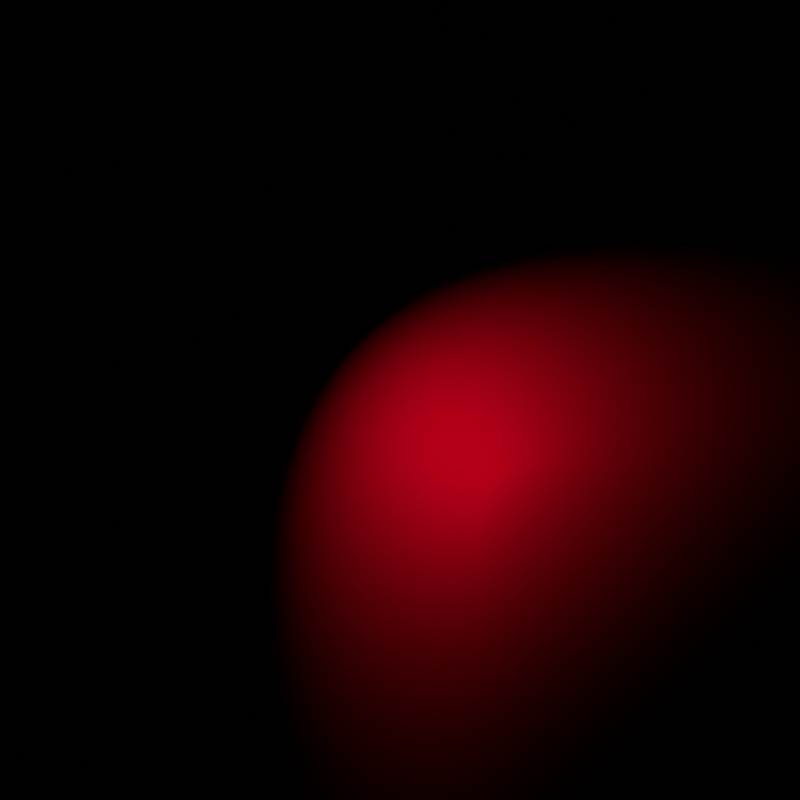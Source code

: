 # Source: normalVisualizer.blend  (saved by Blender 2.83.19; exported with 4.5.12 LTS)
import bpy
from mathutils import Matrix  # noqa: F401  (used for matrix-valued properties, if any)

bpy.ops.wm.read_factory_settings(use_empty=True)
scene = bpy.context.scene
scene.name = 'Scene'

# ---- collections
col_collection = bpy.data.collections.new('Collection'); scene.collection.children.link(col_collection)

# ---- images (referenced by path relative to the original .blend; pixels are not part of the script)
import os
ASSET_DIR = os.environ.get("B2B_ASSET_DIR", "")  # directory of the original .blend (textures are referenced by path, not embedded)
HERE = os.path.dirname(os.path.abspath(__file__))  # packed textures are extracted next to this script under _unpacked/

def load_image(name, relpath, width, height, colorspace="sRGB"):
    """Load a texture the original file referenced (path relative to the .blend, or extracted next to this script)."""
    p = next((c for c in (os.path.join(HERE, relpath), os.path.join(ASSET_DIR, relpath)) if relpath and os.path.exists(c)), "")
    if p:
        img = bpy.data.images.load(p, check_existing=True)
        img.name = name
    else:  # same state as the original file: an image datablock whose file is absent (Cycles renders it pink)
        img = bpy.data.images.new(name, width, height)
        img.source = "FILE"
        img.filepath = "//" + (relpath or name)
    img.colorspace_settings.name = colorspace
    return img
img_eye_s2_4_l7_0_rg_png = load_image('eye_S2-4_L7-0_RG.png', 'eye_S2-4_L7-0_RG.png', 1024, 1024, 'sRGB')
img_eye_jpeg = load_image('eye.jpeg', 'eye.jpeg', 1024, 1024, 'sRGB')

# ---- materials (node trees are filled in below, after node groups)
mat_material = bpy.data.materials.new('Material')
mat_material.use_preview_world = True

# ---- material node trees
mat_material.use_nodes = True; mat_material.node_tree.nodes.clear()
_N = mat_material.node_tree.nodes; _L = mat_material.node_tree.links
n0 = _N.new('ShaderNodeOutputMaterial'); n0.name = 'Material Output'; n0.location = (572, 1015)
n1 = _N.new('ShaderNodeBsdfDiffuse'); n1.name = 'Diffuse BSDF'; n1.location = (411, 843)
n1.inputs[0].default_value = (0.8, 0.0, 0.01705, 1.0)
n2 = _N.new('ShaderNodeNormalMap'); n2.name = 'Normal Map'; n2.location = (255, 685)
n2.space = 'WORLD'
n2.inputs[0].default_value = 0.6
n3 = _N.new('ShaderNodeTexImage'); n3.name = 'Image Texture'; n3.location = (-15, 525)
n3.image = img_eye_s2_4_l7_0_rg_png
n4 = _N.new('ShaderNodeTexImage'); n4.name = 'Image Texture.001'; n4.location = (112, 1040)
n4.image = img_eye_jpeg
_L.new(n1.outputs[0], n0.inputs[0])
_L.new(n2.outputs[0], n1.inputs[2])
_L.new(n3.outputs[0], n2.inputs[1])
n0.is_active_output = True

# ---- world
world_world = bpy.data.worlds.new('World'); scene.world = world_world
world_world.use_nodes = True; world_world.node_tree.nodes.clear()
_N = world_world.node_tree.nodes; _L = world_world.node_tree.links
n0 = _N.new('ShaderNodeOutputWorld'); n0.name = 'World Output'; n0.location = (300, 300)
n1 = _N.new('ShaderNodeBackground'); n1.name = 'Background'; n1.location = (10, 300)
n1.inputs[0].default_value = (0.05088, 0.05088, 0.05088, 1.0)
n1.inputs[1].default_value = 0.0
_L.new(n1.outputs[0], n0.inputs[0])
n0.is_active_output = True
world_world.color = (0.05088, 0.05088, 0.05088)
world_world.use_sun_shadow = False
world_world.sun_shadow_jitter_overblur = 0.0
world_world.light_settings.ao_factor = 0.1146

# ---- cameras
cam_camera = bpy.data.cameras.new('Camera')
cam_camera.type = 'ORTHO'
cam_camera.lens = 16.0
cam_camera.ortho_scale = 19.8

# ---- lights
light_spot = bpy.data.lights.new('Spot', 'SPOT')
light_spot.transmission_factor = 0.0
light_spot.energy = 2091.0
light_spot.shadow_soft_size = 2.83
light_spot.shadow_maximum_resolution = 0.006
light_spot.use_absolute_resolution = True
light_spot.spot_size = 1.527

# ---- meshes
me_plane = bpy.data.meshes.new('Plane')
me_plane.from_pydata([(-1.0, -1.0, 0.0), (1.0, -1.0, 0.0), (-1.0, 1.0, 0.0), (1.0, 1.0, 0.0)], [], [(0, 1, 3, 2)])
_uv = me_plane.uv_layers.new(name='UVMap')
_uv.uv.foreach_set('vector', [0.0, 0.0, 1.0, 0.0, 1.0, 1.0, 0.0, 1.0])
me_plane.materials.append(mat_material)
me_plane.use_remesh_fix_poles = True
me_plane.use_remesh_preserve_attributes = False
me_plane.use_mirror_vertex_groups = False
me_plane.update()

# ---- objects
ob_spot = bpy.data.objects.new('Spot', light_spot)
ob_plane = bpy.data.objects.new('Plane', me_plane)
ob_camera = bpy.data.objects.new('Camera', cam_camera)

# ---- transforms, parenting, visibility, modifiers, constraints
ob_spot.location = (0.0, 0.0, 4.0)
ob_spot.rotation_euler = (-0.8901, -1.731e-16, 0.8442)
ob_spot.lineart.crease_threshold = 0.0
ob_plane.location = (0.0, 0.0, 0.0)
ob_plane.scale = (10.0, 10.0, 1.0)
ob_plane.lineart.crease_threshold = 0.0
ob_camera.location = (0.0, 0.0, 17.97)
ob_camera.lineart.crease_threshold = 0.0

# ---- collection membership
col_collection.objects.link(ob_spot)
col_collection.objects.link(ob_plane)
col_collection.objects.link(ob_camera)

# ---- scene / render settings (as saved in the file)
scene.camera = ob_camera
scene.frame_start = 0; scene.frame_end = 300; scene.frame_set(69)
scene.render.engine = 'CYCLES'
scene.render.image_settings.file_format = 'FFMPEG'
scene.render.image_settings.color_mode = 'RGB'
scene.render.image_settings.tiff_codec = 'NONE'
scene.render.resolution_x = 500
scene.render.resolution_y = 500
scene.render.resolution_percentage = 50
scene.render.fps = 60
scene.render.film_transparent = True
scene.cycles.shading_system = True
scene.cycles.samples = 4
scene.cycles.sampling_pattern = 'TABULATED_SOBOL'
scene.cycles.use_adaptive_sampling = False
scene.cycles.use_light_tree = False
scene.cycles.film_transparent_glass = True
scene.view_settings.look = 'Medium Contrast'
scene.view_settings.view_transform = 'Standard'
bpy.context.view_layer.update()
